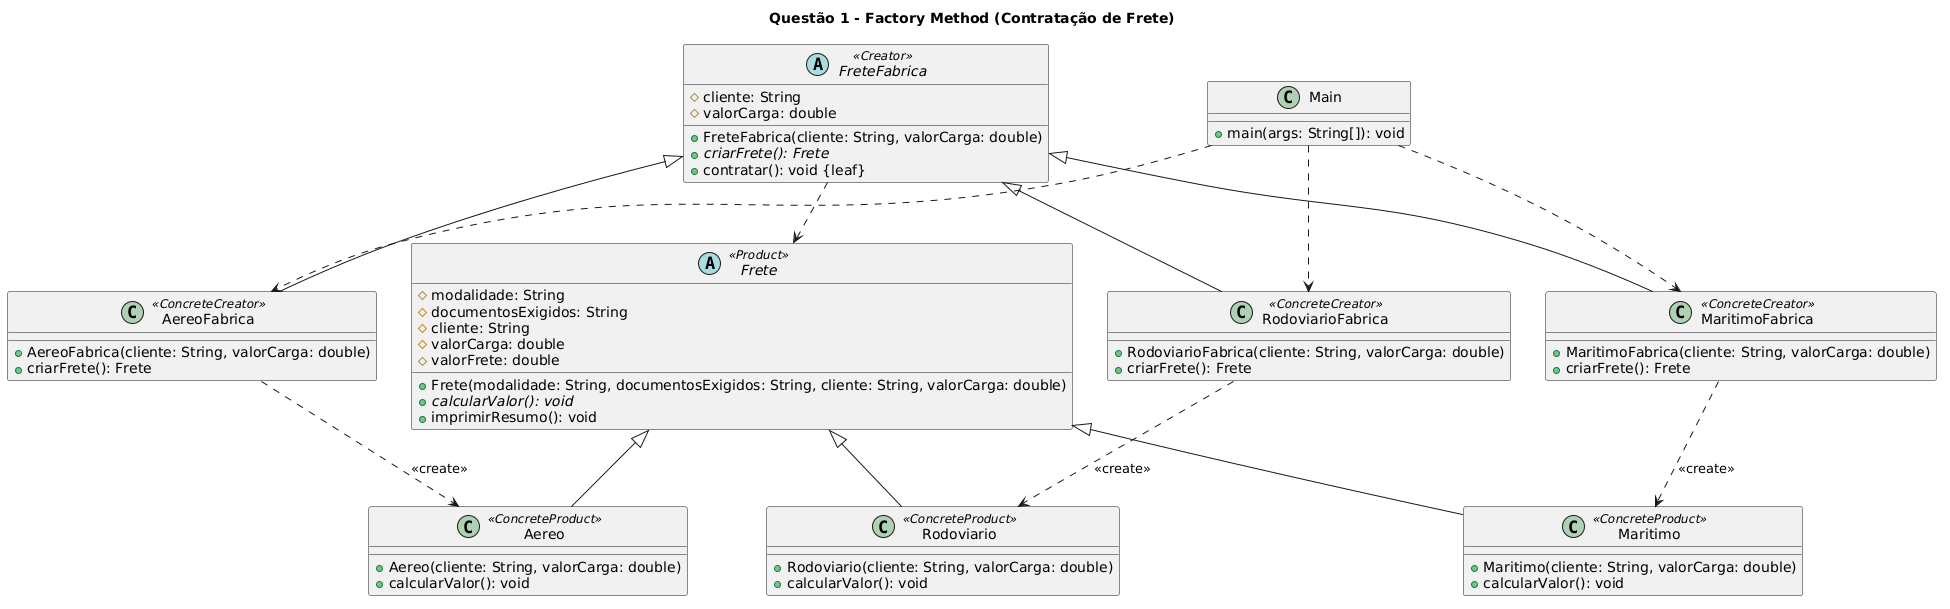

The diagram above was rendered by PlantUML. Its source (embedded in the PNG):
@startuml
title Questão 1 - Factory Method (Contratação de Frete)

abstract class FreteFabrica <<Creator>> {
  #cliente: String
  #valorCarga: double
  +FreteFabrica(cliente: String, valorCarga: double)
  +{abstract} criarFrete(): Frete
  +contratar(): void {leaf}
}

class RodoviarioFabrica <<ConcreteCreator>> {
  +RodoviarioFabrica(cliente: String, valorCarga: double)
  +criarFrete(): Frete
}
class AereoFabrica <<ConcreteCreator>> {
  +AereoFabrica(cliente: String, valorCarga: double)
  +criarFrete(): Frete
}
class MaritimoFabrica <<ConcreteCreator>> {
  +MaritimoFabrica(cliente: String, valorCarga: double)
  +criarFrete(): Frete
}

abstract class Frete <<Product>> {
  #modalidade: String
  #documentosExigidos: String
  #cliente: String
  #valorCarga: double
  #valorFrete: double
  +Frete(modalidade: String, documentosExigidos: String, cliente: String, valorCarga: double)
  +{abstract} calcularValor(): void
  +imprimirResumo(): void
}

class Rodoviario <<ConcreteProduct>> {
  +Rodoviario(cliente: String, valorCarga: double)
  +calcularValor(): void
}
class Aereo <<ConcreteProduct>> {
  +Aereo(cliente: String, valorCarga: double)
  +calcularValor(): void
}
class Maritimo <<ConcreteProduct>> {
  +Maritimo(cliente: String, valorCarga: double)
  +calcularValor(): void
}

class Main {
  +main(args: String[]): void
}

FreteFabrica <|-- RodoviarioFabrica
FreteFabrica <|-- AereoFabrica
FreteFabrica <|-- MaritimoFabrica

Frete <|-- Rodoviario
Frete <|-- Aereo
Frete <|-- Maritimo

FreteFabrica ..> Frete
RodoviarioFabrica ..> Rodoviario : <<create>>
AereoFabrica ..> Aereo : <<create>>
MaritimoFabrica ..> Maritimo : <<create>>

Main ..> RodoviarioFabrica
Main ..> AereoFabrica
Main ..> MaritimoFabrica
@enduml